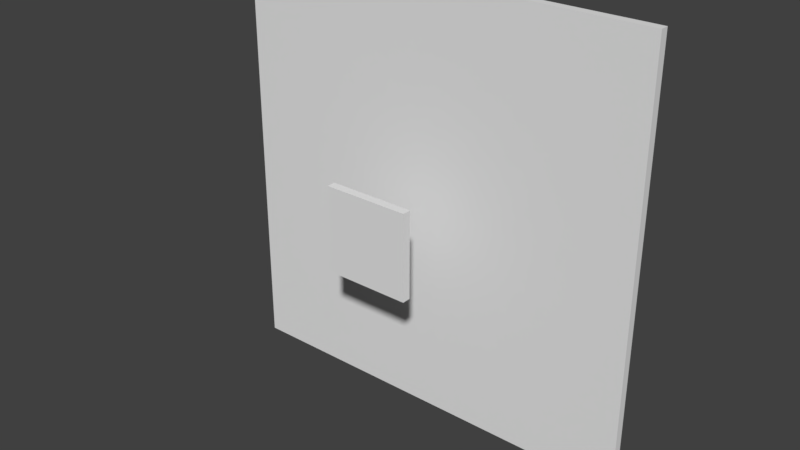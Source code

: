 # Source: TestObj3.blend  (saved by Blender 2.79.0; exported with 4.5.12 LTS)
import bpy
from mathutils import Matrix  # noqa: F401  (used for matrix-valued properties, if any)

bpy.ops.wm.read_factory_settings(use_empty=True)
scene = bpy.context.scene
scene.name = 'Scene'

# ---- collections
col_collection_1 = bpy.data.collections.new('Collection 1'); scene.collection.children.link(col_collection_1)

# ---- materials (node trees are filled in below, after node groups)
mat_material = bpy.data.materials.new('Material')
mat_material.alpha_threshold = 0.0
mat_material.use_transparent_shadow = False
mat_material.roughness = 0.5
mat_material.line_color = (0.0, 0.0, 0.0, 1.0)
mat_material_001 = bpy.data.materials.new('Material.001')
mat_material_001.alpha_threshold = 0.0
mat_material_001.use_transparent_shadow = False
mat_material_001.roughness = 0.5
mat_material_001.line_color = (0.0, 0.0, 0.0, 1.0)

# ---- material node trees

# ---- world
world_world = bpy.data.worlds.new('World'); scene.world = world_world
world_world.color = (0.05088, 0.05088, 0.05088)
world_world.use_sun_shadow = False
world_world.sun_shadow_jitter_overblur = 0.0
world_world.cycles.sampling_method = 'MANUAL'

# ---- meshes
me_small = bpy.data.meshes.new('Small')
me_small.from_pydata([(1.0, 1.0, -1.0), (1.0, -1.0, -1.0), (-1.0, -1.0, -1.0), (-1.0, 1.0, -1.0), (1.0, 1.0, 1.0), (1.0, -1.0, 1.0), (-1.0, -1.0, 1.0), (-1.0, 1.0, 1.0)], [], [(0, 1, 2, 3), (4, 7, 6, 5), (0, 4, 5, 1), (1, 5, 6, 2), (2, 6, 7, 3), (4, 0, 3, 7)])
me_small.materials.append(mat_material)
me_small.use_remesh_preserve_volume = False
me_small.use_remesh_preserve_attributes = False
me_small.use_mirror_vertex_groups = False
me_small.update()
me_big = bpy.data.meshes.new('Big')
me_big.from_pydata([(1.0, 1.0, -1.0), (1.0, -1.0, -1.0), (-1.0, -1.0, -1.0), (-1.0, 1.0, -1.0), (1.0, 1.0, 1.0), (1.0, -1.0, 1.0), (-1.0, -1.0, 1.0), (-1.0, 1.0, 1.0)], [], [(0, 1, 2, 3), (4, 7, 6, 5), (0, 4, 5, 1), (1, 5, 6, 2), (2, 6, 7, 3), (4, 0, 3, 7)])
me_big.materials.append(mat_material_001)
me_big.use_remesh_preserve_volume = False
me_big.use_remesh_preserve_attributes = False
me_big.use_mirror_vertex_groups = False
me_big.update()

# ---- objects
ob_small = bpy.data.objects.new('Small', me_small)
ob_big = bpy.data.objects.new('Big', me_big)

# ---- transforms, parenting, visibility, modifiers, constraints
ob_small.location = (0.0, -1.0, 0.0)
ob_small.scale = (1.0, 0.1, 1.0)
ob_small.lock_rotations_4d = False
ob_small.empty_display_type = 'ARROWS'
ob_small.lineart.crease_threshold = 0.0
ob_big.location = (0.0, 1.0, 0.0)
ob_big.scale = (5.0, 0.1, 5.0)
ob_big.lock_rotations_4d = False
ob_big.empty_display_type = 'ARROWS'
ob_big.lineart.crease_threshold = 0.0

# ---- collection membership
col_collection_1.objects.link(ob_small)
col_collection_1.objects.link(ob_big)

# ---- scene / render settings (as saved in the file)
scene.frame_start = 1; scene.frame_end = 250; scene.frame_set(1)
scene.render.engine = 'BLENDER_EEVEE_NEXT'
scene.render.resolution_percentage = 50
scene.render.dither_intensity = 0.0
scene.cycles.use_denoising = False
scene.cycles.samples = 128
scene.cycles.sampling_pattern = 'TABULATED_SOBOL'
scene.cycles.use_adaptive_sampling = False
scene.cycles.use_light_tree = False
scene.cycles.blur_glossy = 0.0
scene.cycles.sample_clamp_indirect = 0.0
scene.view_settings.view_transform = 'Standard'
bpy.context.view_layer.update()

# ---- added for rendering (the .blend has no active camera and no usable light): camera, sun
cam_auto = bpy.data.cameras.new('AutoCamera')
cam_auto.lens = 50.0
cam_auto.sensor_width = 36.0
cam_auto.clip_end = 1000.0
ob_auto_camera = bpy.data.objects.new('AutoCamera', cam_auto)
scene.collection.objects.link(ob_auto_camera)
ob_auto_camera.location = (13.242, -15.8904, 10.5936)
ob_auto_camera.rotation_euler = (1.09748, -7.21219e-08, 0.694738)
scene.camera = ob_auto_camera
light_auto_sun = bpy.data.lights.new('AutoSun', 'SUN')
light_auto_sun.energy = 3.0
light_auto_sun.angle = 0.0523599
ob_auto_sun = bpy.data.objects.new('AutoSun', light_auto_sun)
scene.collection.objects.link(ob_auto_sun)
ob_auto_sun.rotation_euler = (0.872665, 0.174533, 0.523599)
bpy.context.view_layer.update()
